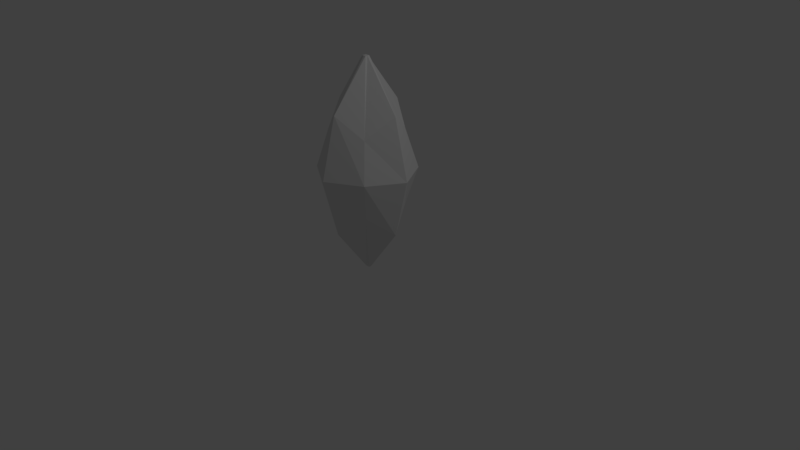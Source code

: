 # Source: PowerGem.blend  (saved by Blender 2.79.0; exported with 4.5.12 LTS)
import bpy
from mathutils import Matrix  # noqa: F401  (used for matrix-valued properties, if any)

bpy.ops.wm.read_factory_settings(use_empty=True)
scene = bpy.context.scene
scene.name = 'Scene'

# ---- collections
col_collection_1 = bpy.data.collections.new('Collection 1'); scene.collection.children.link(col_collection_1)

# ---- materials (node trees are filled in below, after node groups)
mat_material = bpy.data.materials.new('Material')
mat_material.alpha_threshold = 0.0
mat_material.use_transparent_shadow = False
mat_material.roughness = 0.5
mat_material.line_color = (0.0, 0.0, 0.0, 1.0)

# ---- material node trees

# ---- world
world_world = bpy.data.worlds.new('World'); scene.world = world_world
world_world.color = (0.05088, 0.05088, 0.05088)
world_world.use_sun_shadow = False
world_world.sun_shadow_jitter_overblur = 0.0
world_world.cycles.sampling_method = 'MANUAL'

# ---- cameras
cam_camera = bpy.data.cameras.new('Camera')
cam_camera.clip_end = 100.0
cam_camera.lens = 35.0
cam_camera.sensor_width = 32.0
cam_camera.sensor_height = 18.0
cam_camera.ortho_scale = 7.314
cam_camera.dof.focus_distance = 0.0
cam_camera.dof.aperture_fstop = 128.0

# ---- lights
light_lamp = bpy.data.lights.new('Lamp', 'POINT')
light_lamp.transmission_factor = 0.0
light_lamp.cutoff_distance = 30.0
light_lamp.energy = 100.0
light_lamp.shadow_buffer_clip_start = 1.001
light_lamp.shadow_soft_size = 0.1
light_lamp.shadow_maximum_resolution = 0.006
light_lamp.use_absolute_resolution = True

# ---- meshes
me_cube = bpy.data.meshes.new('Cube')
me_cube.from_pydata([(0.02906, 0.02906, 2.602), (0.02906, 0.02906, -0.1696), (0.02906, -0.02906, 2.602), (0.02906, -0.02906, -0.1696), (-0.02906, 0.02906, 2.602), (-0.02906, 0.02906, -0.1696), (-0.02906, -0.02906, 2.602), (-0.02906, -0.02906, -0.1696), (0.3251, -0.3251, 1.717), (-0.3251, -0.3251, 1.717), (-0.3251, -0.3251, 0.7161), (0.3251, -0.3251, 0.7161), (0.3251, 0.3251, 1.717), (0.3251, 0.3251, 0.7161), (-0.3251, 0.3251, 0.7161), (-0.3251, 0.3251, 1.717), (0.4399, -0.4399, 1.216), (0.4399, 0.4399, 1.216), (-0.4399, 0.4399, 1.216), (-0.4399, -0.4399, 1.216), (0.0, -0.4984, 1.983), (0.0, -0.4984, 0.4495), (0.0, 0.4984, 0.4495), (0.0, 0.4984, 1.983), (0.0, -0.02906, 2.602), (0.0, -0.02906, -0.1696), (0.0, 0.02906, -0.1696), (0.0, 0.02906, 2.602), (0.0, 0.698, 1.216), (0.0, -0.698, 1.216), (0.4984, 0.0, 1.983), (-0.4984, 0.0, 1.983), (0.4984, 0.0, 0.4495), (-0.4984, 0.0, 0.4495), (0.02906, 1.863e-09, 2.602), (-0.02906, 1.863e-09, 2.602), (0.02906, 1.863e-09, -0.1696), (-0.02906, 1.863e-09, -0.1696), (-0.698, 0.0, 1.216), (0.698, 0.0, 1.216), (0.0, 1.863e-09, -0.1696), (0.0, 1.863e-09, 2.602)], [], [(41, 35, 6, 24), (40, 36, 3, 25), (29, 20, 9, 19), (39, 30, 8, 16), (28, 23, 12, 17), (38, 31, 15, 18), (24, 6, 9, 20), (25, 3, 11, 21), (34, 2, 8, 30), (26, 5, 14, 22), (35, 4, 15, 31), (36, 1, 13, 32), (37, 7, 10, 33), (27, 0, 12, 23), (33, 38, 18, 14), (22, 28, 17, 13), (32, 39, 16, 11), (21, 29, 19, 10), (11, 16, 29, 21), (14, 18, 28, 22), (4, 27, 23, 15), (1, 26, 22, 13), (7, 25, 21, 10), (2, 24, 20, 8), (18, 15, 23, 28), (16, 8, 20, 29), (37, 40, 25, 7), (34, 41, 24, 2), (0, 27, 41, 34), (5, 26, 40, 37), (13, 17, 39, 32), (10, 19, 38, 33), (5, 37, 33, 14), (3, 36, 32, 11), (6, 35, 31, 9), (0, 34, 30, 12), (19, 9, 31, 38), (17, 12, 30, 39), (26, 1, 36, 40), (27, 4, 35, 41)])
me_cube.materials.append(mat_material)
me_cube.use_remesh_preserve_volume = False
me_cube.use_remesh_preserve_attributes = False
me_cube.use_mirror_vertex_groups = False
me_cube.update()

# ---- objects
ob_cube = bpy.data.objects.new('Cube', me_cube)
ob_lamp = bpy.data.objects.new('Lamp', light_lamp)
ob_camera = bpy.data.objects.new('Camera', cam_camera)

# ---- transforms, parenting, visibility, modifiers, constraints
ob_cube.location = (0.0, 0.0, 0.0)
ob_cube.lock_rotations_4d = False
ob_cube.empty_display_type = 'ARROWS'
ob_cube.lineart.crease_threshold = 0.0
ob_lamp.location = (4.076, 1.005, 5.904)
ob_lamp.rotation_euler = (0.6503, 0.05522, 1.866)
ob_lamp.lock_rotations_4d = False
ob_lamp.empty_display_type = 'ARROWS'
ob_lamp.color = (0.0, 0.0, 0.0, 0.0)
ob_lamp.lineart.crease_threshold = 0.0
ob_camera.location = (7.481, -6.508, 5.344)
ob_camera.rotation_euler = (1.109, 0.0, 0.8149)
ob_camera.lock_rotations_4d = False
ob_camera.empty_display_type = 'ARROWS'
ob_camera.color = (0.0, 0.0, 0.0, 0.0)
ob_camera.display_type = 'WIRE'
ob_camera.lineart.crease_threshold = 0.0

# ---- collection membership
col_collection_1.objects.link(ob_cube)
col_collection_1.objects.link(ob_lamp)
col_collection_1.objects.link(ob_camera)

# ---- scene / render settings (as saved in the file)
scene.camera = ob_camera
scene.frame_start = 1; scene.frame_end = 250; scene.frame_set(1)
scene.render.engine = 'BLENDER_EEVEE_NEXT'
scene.render.resolution_percentage = 50
scene.render.dither_intensity = 0.0
scene.cycles.use_denoising = False
scene.cycles.samples = 128
scene.cycles.sampling_pattern = 'TABULATED_SOBOL'
scene.cycles.use_adaptive_sampling = False
scene.cycles.use_light_tree = False
scene.cycles.blur_glossy = 0.0
scene.cycles.sample_clamp_indirect = 0.0
scene.view_settings.view_transform = 'Standard'
bpy.context.view_layer.update()
